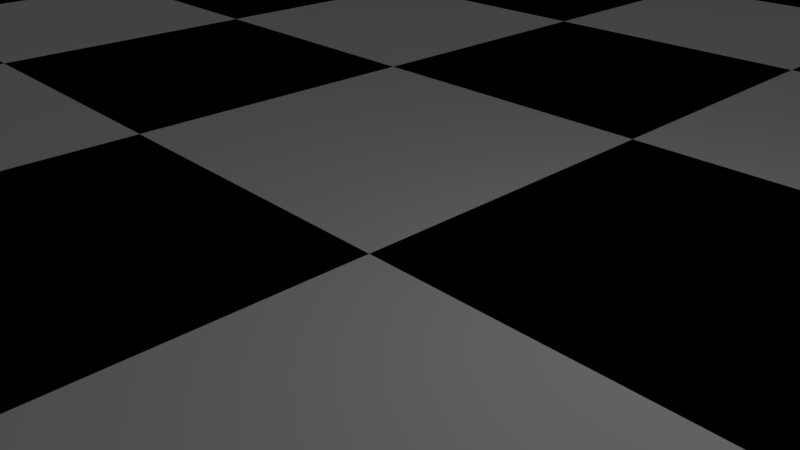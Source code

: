 # Source: ChessBoard.blend  (saved by Blender 2.79.0; exported with 4.5.12 LTS)
import bpy
from mathutils import Matrix  # noqa: F401  (used for matrix-valued properties, if any)

bpy.ops.wm.read_factory_settings(use_empty=True)
scene = bpy.context.scene
scene.name = 'Scene'

# ---- collections
col_collection_1 = bpy.data.collections.new('Collection 1'); scene.collection.children.link(col_collection_1)

# ---- materials (node trees are filled in below, after node groups)
mat_white = bpy.data.materials.new('White')
mat_white.alpha_threshold = 0.0
mat_white.use_transparent_shadow = False
mat_white.diffuse_color = (1.0, 1.0, 1.0, 1.0)
mat_white.roughness = 0.5
mat_black = bpy.data.materials.new('Black')
mat_black.alpha_threshold = 0.0
mat_black.use_transparent_shadow = False
mat_black.diffuse_color = (0.0, 0.0, 0.0, 1.0)
mat_black.specular_color = (0.0, 0.0, 0.0)
mat_black.roughness = 0.5

# ---- material node trees

# ---- world
world_world = bpy.data.worlds.new('World'); scene.world = world_world
world_world.color = (0.05088, 0.05088, 0.05088)
world_world.use_sun_shadow = False
world_world.sun_shadow_jitter_overblur = 0.0
world_world.cycles.sampling_method = 'MANUAL'

# ---- cameras
cam_camera = bpy.data.cameras.new('Camera')
cam_camera.clip_end = 100.0
cam_camera.lens = 35.0
cam_camera.sensor_width = 32.0
cam_camera.sensor_height = 18.0
cam_camera.ortho_scale = 7.314
cam_camera.dof.focus_distance = 0.0
cam_camera.dof.aperture_fstop = 128.0

# ---- lights
light_lamp = bpy.data.lights.new('Lamp', 'POINT')
light_lamp.transmission_factor = 0.0
light_lamp.cutoff_distance = 30.0
light_lamp.energy = 100.0
light_lamp.shadow_buffer_clip_start = 1.001
light_lamp.shadow_soft_size = 0.1
light_lamp.shadow_maximum_resolution = 0.006
light_lamp.use_absolute_resolution = True

# ---- meshes
me_chess_board = bpy.data.meshes.new('Chess Board')
me_chess_board.from_pydata([(-24.0, -24.0, 0.0), (-18.0, -24.0, 0.0), (-12.0, -24.0, 0.0), (-24.0, -18.0, 0.0), (-18.0, -18.0, 0.0), (-12.0, -18.0, 0.0), (-24.0, -12.0, 0.0), (-18.0, -12.0, 0.0), (-12.0, -12.0, 0.0), (-12.0, -24.0, 0.0), (-6.0, -24.0, 0.0), (1.669e-06, -24.0, 0.0), (-12.0, -18.0, 0.0), (-6.0, -18.0, 0.0), (1.669e-06, -18.0, 0.0), (-12.0, -12.0, 0.0), (-6.0, -12.0, 0.0), (1.669e-06, -12.0, 0.0), (1.669e-06, -24.0, 0.0), (6.0, -24.0, 0.0), (12.0, -24.0, 0.0), (1.669e-06, -18.0, 0.0), (6.0, -18.0, 0.0), (12.0, -18.0, 0.0), (1.669e-06, -12.0, 0.0), (6.0, -12.0, 0.0), (12.0, -12.0, 0.0), (12.0, -24.0, 0.0), (18.0, -24.0, 0.0), (24.0, -24.0, 0.0), (12.0, -18.0, 0.0), (18.0, -18.0, 0.0), (24.0, -18.0, 0.0), (12.0, -12.0, 0.0), (18.0, -12.0, 0.0), (24.0, -12.0, 0.0), (-24.0, -12.0, 0.0), (-18.0, -12.0, 0.0), (-12.0, -12.0, 0.0), (-24.0, -6.0, 0.0), (-18.0, -6.0, 0.0), (-12.0, -6.0, 0.0), (-24.0, 1.311e-06, 0.0), (-18.0, 1.311e-06, 0.0), (-12.0, 1.311e-06, 0.0), (-12.0, -12.0, 0.0), (-6.0, -12.0, 0.0), (1.669e-06, -12.0, 0.0), (-12.0, -6.0, 0.0), (-6.0, -6.0, 0.0), (1.669e-06, -6.0, 0.0), (-12.0, 1.311e-06, 0.0), (-6.0, 1.311e-06, 0.0), (1.669e-06, 1.311e-06, 0.0), (1.669e-06, -12.0, 0.0), (6.0, -12.0, 0.0), (12.0, -12.0, 0.0), (1.669e-06, -6.0, 0.0), (6.0, -6.0, 0.0), (12.0, -6.0, 0.0), (1.669e-06, 1.311e-06, 0.0), (6.0, 1.311e-06, 0.0), (12.0, 1.311e-06, 0.0), (12.0, -12.0, 0.0), (18.0, -12.0, 0.0), (24.0, -12.0, 0.0), (12.0, -6.0, 0.0), (18.0, -6.0, 0.0), (24.0, -6.0, 0.0), (12.0, 1.311e-06, 0.0), (18.0, 1.311e-06, 0.0), (24.0, 1.311e-06, 0.0), (-24.0, 1.311e-06, 0.0), (-18.0, 1.311e-06, 0.0), (-12.0, 1.311e-06, 0.0), (-24.0, 6.0, 0.0), (-18.0, 6.0, 0.0), (-12.0, 6.0, 0.0), (-24.0, 12.0, 0.0), (-18.0, 12.0, 0.0), (-12.0, 12.0, 0.0), (-12.0, 1.311e-06, 0.0), (-6.0, 1.311e-06, 0.0), (1.669e-06, 1.311e-06, 0.0), (-12.0, 6.0, 0.0), (-6.0, 6.0, 0.0), (1.669e-06, 6.0, 0.0), (-12.0, 12.0, 0.0), (-6.0, 12.0, 0.0), (1.669e-06, 12.0, 0.0), (1.669e-06, 1.311e-06, 0.0), (6.0, 1.311e-06, 0.0), (12.0, 1.311e-06, 0.0), (1.669e-06, 6.0, 0.0), (6.0, 6.0, 0.0), (12.0, 6.0, 0.0), (1.669e-06, 12.0, 0.0), (6.0, 12.0, 0.0), (12.0, 12.0, 0.0), (12.0, 1.311e-06, 0.0), (18.0, 1.311e-06, 0.0), (24.0, 1.311e-06, 0.0), (12.0, 6.0, 0.0), (18.0, 6.0, 0.0), (24.0, 6.0, 0.0), (12.0, 12.0, 0.0), (18.0, 12.0, 0.0), (24.0, 12.0, 0.0), (-24.0, 12.0, 0.0), (-18.0, 12.0, 0.0), (-12.0, 12.0, 0.0), (-24.0, 18.0, 0.0), (-18.0, 18.0, 0.0), (-12.0, 18.0, 0.0), (-24.0, 24.0, 0.0), (-18.0, 24.0, 0.0), (-12.0, 24.0, 0.0), (-12.0, 12.0, 0.0), (-6.0, 12.0, 0.0), (1.669e-06, 12.0, 0.0), (-12.0, 18.0, 0.0), (-6.0, 18.0, 0.0), (1.669e-06, 18.0, 0.0), (-12.0, 24.0, 0.0), (-6.0, 24.0, 0.0), (1.669e-06, 24.0, 0.0), (1.669e-06, 12.0, 0.0), (6.0, 12.0, 0.0), (12.0, 12.0, 0.0), (1.669e-06, 18.0, 0.0), (6.0, 18.0, 0.0), (12.0, 18.0, 0.0), (1.669e-06, 24.0, 0.0), (6.0, 24.0, 0.0), (12.0, 24.0, 0.0), (12.0, 12.0, 0.0), (18.0, 12.0, 0.0), (24.0, 12.0, 0.0), (12.0, 18.0, 0.0), (18.0, 18.0, 0.0), (24.0, 18.0, 0.0), (12.0, 24.0, 0.0), (18.0, 24.0, 0.0), (24.0, 24.0, 0.0)], [], [(0, 1, 4, 3), (1, 2, 5, 4), (3, 4, 7, 6), (4, 5, 8, 7), (9, 10, 13, 12), (10, 11, 14, 13), (12, 13, 16, 15), (13, 14, 17, 16), (18, 19, 22, 21), (19, 20, 23, 22), (21, 22, 25, 24), (22, 23, 26, 25), (27, 28, 31, 30), (28, 29, 32, 31), (30, 31, 34, 33), (31, 32, 35, 34), (36, 37, 40, 39), (37, 38, 41, 40), (39, 40, 43, 42), (40, 41, 44, 43), (45, 46, 49, 48), (46, 47, 50, 49), (48, 49, 52, 51), (49, 50, 53, 52), (54, 55, 58, 57), (55, 56, 59, 58), (57, 58, 61, 60), (58, 59, 62, 61), (63, 64, 67, 66), (64, 65, 68, 67), (66, 67, 70, 69), (67, 68, 71, 70), (72, 73, 76, 75), (73, 74, 77, 76), (75, 76, 79, 78), (76, 77, 80, 79), (81, 82, 85, 84), (82, 83, 86, 85), (84, 85, 88, 87), (85, 86, 89, 88), (90, 91, 94, 93), (91, 92, 95, 94), (93, 94, 97, 96), (94, 95, 98, 97), (99, 100, 103, 102), (100, 101, 104, 103), (102, 103, 106, 105), (103, 104, 107, 106), (108, 109, 112, 111), (109, 110, 113, 112), (111, 112, 115, 114), (112, 113, 116, 115), (117, 118, 121, 120), (118, 119, 122, 121), (120, 121, 124, 123), (121, 122, 125, 124), (126, 127, 130, 129), (127, 128, 131, 130), (129, 130, 133, 132), (130, 131, 134, 133), (135, 136, 139, 138), (136, 137, 140, 139), (138, 139, 142, 141), (139, 140, 143, 142)])
me_chess_board.polygons.foreach_set('material_index', [1, 0, 0, 1, 1, 0, 0, 1, 1, 0, 0, 1, 1, 0, 0, 1, 1, 0, 0, 1, 1, 0, 0, 1, 1, 0, 0, 1, 1, 0, 0, 1, 1, 0, 0, 1, 1, 0, 0, 1, 1, 0, 0, 1, 1, 0, 0, 1, 1, 0, 0, 1, 1, 0, 0, 1, 1, 0, 0, 1, 1, 0, 0, 1])
me_chess_board.materials.append(mat_white)
me_chess_board.materials.append(mat_black)
me_chess_board.use_remesh_preserve_volume = False
me_chess_board.use_remesh_preserve_attributes = False
me_chess_board.use_mirror_vertex_groups = False
me_chess_board.update()

# ---- objects
ob_chess_board = bpy.data.objects.new('Chess Board', me_chess_board)
ob_lamp = bpy.data.objects.new('Lamp', light_lamp)
ob_camera = bpy.data.objects.new('Camera', cam_camera)

# ---- transforms, parenting, visibility, modifiers, constraints
ob_chess_board.location = (0.0, 0.0, 0.0)
ob_chess_board.lineart.crease_threshold = 0.0
ob_lamp.location = (4.076, 1.005, 5.904)
ob_lamp.rotation_euler = (0.6503, 0.05522, 1.866)
ob_lamp.lock_rotations_4d = False
ob_lamp.empty_display_type = 'ARROWS'
ob_lamp.color = (0.0, 0.0, 0.0, 0.0)
ob_lamp.lineart.crease_threshold = 0.0
ob_camera.location = (7.481, -6.508, 5.344)
ob_camera.rotation_euler = (1.109, 0.0, 0.8149)
ob_camera.lock_rotations_4d = False
ob_camera.empty_display_type = 'ARROWS'
ob_camera.color = (0.0, 0.0, 0.0, 0.0)
ob_camera.display_type = 'WIRE'
ob_camera.lineart.crease_threshold = 0.0

# ---- collection membership
col_collection_1.objects.link(ob_chess_board)
col_collection_1.objects.link(ob_lamp)
col_collection_1.objects.link(ob_camera)

# ---- scene / render settings (as saved in the file)
scene.camera = ob_camera
scene.frame_start = 1; scene.frame_end = 250; scene.frame_set(1)
scene.render.engine = 'BLENDER_EEVEE_NEXT'
scene.render.resolution_percentage = 50
scene.render.dither_intensity = 0.0
scene.cycles.use_denoising = False
scene.cycles.samples = 128
scene.cycles.sampling_pattern = 'TABULATED_SOBOL'
scene.cycles.use_adaptive_sampling = False
scene.cycles.use_light_tree = False
scene.cycles.blur_glossy = 0.0
scene.cycles.sample_clamp_indirect = 0.0
scene.view_settings.view_transform = 'Standard'
bpy.context.view_layer.update()
